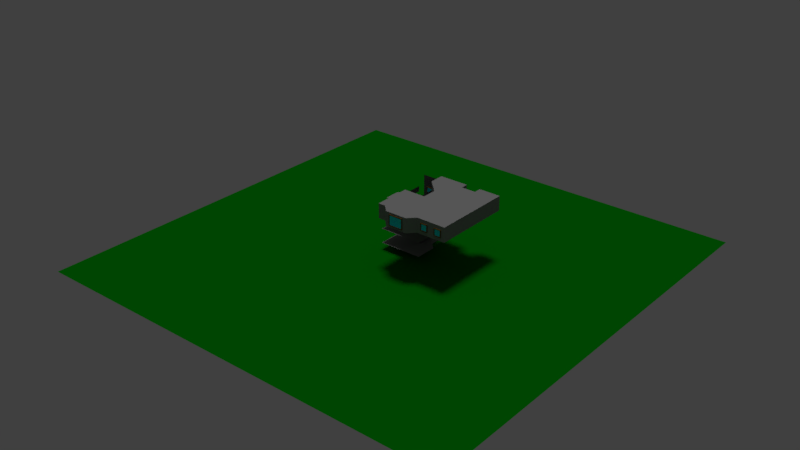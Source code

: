 # Source: level_template_mockup.blend  (saved by Blender 2.78.0; exported with 4.5.12 LTS)
import bpy
from mathutils import Matrix  # noqa: F401  (used for matrix-valued properties, if any)

bpy.ops.wm.read_factory_settings(use_empty=True)
scene = bpy.context.scene
scene.name = 'Scene'

# ---- collections
col_collection_1 = bpy.data.collections.new('Collection 1'); scene.collection.children.link(col_collection_1)

# ---- materials (node trees are filled in below, after node groups)
mat_floor_02_material_001 = bpy.data.materials.new('floor_02_material.001')
mat_floor_02_material_001.alpha_threshold = 0.0
mat_floor_02_material_001.use_transparent_shadow = False
mat_floor_02_material_001.diffuse_color = (0.2462, 0.2462, 0.2462, 1.0)
mat_floor_02_material_001.roughness = 0.5
mat_floor_02_material_001.specular_intensity = 0.0
mat_door_01_material = bpy.data.materials.new('door_01_material')
mat_door_01_material.alpha_threshold = 0.0
mat_door_01_material.use_transparent_shadow = False
mat_door_01_material.diffuse_color = (0.3264, 0.1258, 0.0347, 1.0)
mat_door_01_material.roughness = 0.5
mat_door_01_material.specular_intensity = 0.0
mat_black_material = bpy.data.materials.new('black_material')
mat_black_material.alpha_threshold = 0.0
mat_black_material.use_transparent_shadow = False
mat_black_material.diffuse_color = (0.0, 0.0, 0.0, 1.0)
mat_black_material.roughness = 0.5
mat_black_material.specular_intensity = 0.0
mat_grass_01_material = bpy.data.materials.new('grass_01_material')
mat_grass_01_material.alpha_threshold = 0.0
mat_grass_01_material.use_transparent_shadow = False
mat_grass_01_material.diffuse_color = (0.0, 0.1626, 0.001403, 1.0)
mat_grass_01_material.roughness = 0.5
mat_grass_01_material.specular_intensity = 0.0
mat_floor_03_material = bpy.data.materials.new('floor_03_material')
mat_floor_03_material.alpha_threshold = 0.0
mat_floor_03_material.use_transparent_shadow = False
mat_floor_03_material.diffuse_color = (0.448, 0.2051, 0.03828, 1.0)
mat_floor_03_material.roughness = 0.5
mat_floor_03_material.specular_intensity = 0.0
mat_floor_06_material = bpy.data.materials.new('floor_06_material')
mat_floor_06_material.alpha_threshold = 0.0
mat_floor_06_material.use_transparent_shadow = False
mat_floor_06_material.diffuse_color = (0.8, 0.03107, 0.03107, 1.0)
mat_floor_06_material.roughness = 0.5
mat_floor_06_material.specular_intensity = 0.0
mat_floor_05_material = bpy.data.materials.new('floor_05_material')
mat_floor_05_material.alpha_threshold = 0.0
mat_floor_05_material.use_transparent_shadow = False
mat_floor_05_material.diffuse_color = (0.2428, 0.3677, 0.8, 1.0)
mat_floor_05_material.roughness = 0.5
mat_floor_05_material.specular_intensity = 0.0
mat_floor_02_material = bpy.data.materials.new('floor_02_material')
mat_floor_02_material.alpha_threshold = 0.0
mat_floor_02_material.use_transparent_shadow = False
mat_floor_02_material.diffuse_color = (0.8, 0.3514, 0.3806, 1.0)
mat_floor_02_material.roughness = 0.5
mat_floor_02_material.specular_intensity = 0.0
mat_window_01_material = bpy.data.materials.new('window_01_material')
mat_window_01_material.alpha_threshold = 0.0
mat_window_01_material.use_transparent_shadow = False
mat_window_01_material.diffuse_color = (0.1376, 0.07243, 0.008651, 1.0)
mat_window_01_material.roughness = 0.5
mat_window_01_material.specular_intensity = 0.0
mat_glass_01_material = bpy.data.materials.new('glass_01_material')
mat_glass_01_material.alpha_threshold = 0.0
mat_glass_01_material.use_transparent_shadow = False
mat_glass_01_material.diffuse_color = (0.0, 0.7846, 1.0, 1.0)
mat_glass_01_material.roughness = 0.5
mat_glass_01_material.specular_intensity = 0.0
mat_wall_03_material = bpy.data.materials.new('wall_03_material')
mat_wall_03_material.alpha_threshold = 0.0
mat_wall_03_material.use_transparent_shadow = False
mat_wall_03_material.diffuse_color = (0.05222, 0.05222, 0.05222, 1.0)
mat_wall_03_material.roughness = 0.5
mat_wall_03_material.specular_intensity = 0.0
mat_wall_02_material = bpy.data.materials.new('wall_02_material')
mat_wall_02_material.alpha_threshold = 0.0
mat_wall_02_material.use_transparent_shadow = False
mat_wall_02_material.diffuse_color = (0.1025, 0.1025, 0.1025, 1.0)
mat_wall_02_material.roughness = 0.5
mat_wall_02_material.specular_intensity = 0.0
mat_wall_01_material = bpy.data.materials.new('wall_01_material')
mat_wall_01_material.alpha_threshold = 0.0
mat_wall_01_material.use_transparent_shadow = False
mat_wall_01_material.diffuse_color = (0.2266, 0.2266, 0.2266, 1.0)
mat_wall_01_material.roughness = 0.5
mat_wall_01_material.specular_intensity = 0.0
mat_floor_01_material = bpy.data.materials.new('floor_01_material')
mat_floor_01_material.alpha_threshold = 0.0
mat_floor_01_material.use_transparent_shadow = False
mat_floor_01_material.diffuse_color = (0.02313, 0.05497, 0.01265, 1.0)
mat_floor_01_material.roughness = 0.5
mat_floor_01_material.specular_intensity = 0.0

# ---- material node trees

# ---- world
world_world = bpy.data.worlds.new('World'); scene.world = world_world
world_world.color = (0.05088, 0.05088, 0.05088)
world_world.use_sun_shadow = False
world_world.sun_shadow_jitter_overblur = 0.0
world_world.cycles.sampling_method = 'MANUAL'

# ---- lights
light_hemi_001 = bpy.data.lights.new('Hemi.001', 'SUN')
light_hemi_001.transmission_factor = 0.0
light_hemi_001.angle = 0.1993
light_hemi_001.energy = 0.5
light_hemi_001.shadow_buffer_clip_start = 0.5
light_hemi_001.shadow_soft_size = 0.1
light_hemi_001.shadow_cascade_max_distance = 1000.0
light_hemi = bpy.data.lights.new('Hemi', 'SUN')
light_hemi.transmission_factor = 0.0
light_hemi.angle = 0.1993
light_hemi.energy = 1.0
light_hemi.shadow_buffer_clip_start = 0.5
light_hemi.shadow_soft_size = 0.1
light_hemi.shadow_cascade_max_distance = 1000.0

# ---- meshes
me_plane_007 = bpy.data.meshes.new('Plane.007')
me_plane_007.from_pydata([(-7.0, 6.0, 0.0), (-8.0, 4.0, 0.0), (-8.0, 6.0, 0.0), (-3.0, 6.0, 0.0), (-4.0, 4.0, 0.0), (-3.0, 4.0, 0.0), (-5.0, 3.0, 0.0), (-5.0, 1.0, 0.0), (-1.0, -1.0, 0.0), (-1.0, 3.0, 0.0), (-4.0, 7.0, 0.0), (-4.0, 9.0, 0.0), (-6.0, 7.0, 0.0), (-6.0, 9.0, 0.0), (-4.0, 10.0, 0.0), (-1.0, 10.0, 0.0), (-3.0, 3.0, 0.0), (-8.0, 10.0, 0.0), (-10.0, 8.0, 0.0), (-10.0, 10.0, 0.0), (-6.0, 6.0, 0.0), (-6.0, 10.0, 0.0), (-11.0, -1.0, 0.0), (-11.0, 4.0, 0.0), (-10.0, -1.0, 0.0), (-10.0, 4.0, 0.0), (-9.0, -2.0, 0.0), (-6.0, -2.0, 0.0), (-7.0, 2.0, 0.0), (-6.0, 1.0, 0.0), (-9.0, 4.0, 0.0), (-7.0, 4.0, 0.0), (-5.0, -1.0, 0.0)], [], [(31, 1, 2, 0), (0, 20, 6, 31), (20, 12, 4, 6), (12, 10, 3, 4), (3, 5, 4), (6, 28, 31), (6, 7, 29, 28), (32, 6, 16, 8), (16, 9, 8), (6, 4, 5, 16), (10, 12, 13, 11), (11, 3, 10), (11, 14, 15, 3), (15, 9, 16, 3), (2, 18, 19, 17), (17, 21, 20, 2), (23, 25, 24, 22), (25, 30, 26, 24), (30, 28, 27, 26), (28, 29, 32, 27), (30, 31, 28), (29, 7, 32)])
me_plane_007.materials.append(mat_floor_02_material_001)
me_plane_007.use_remesh_preserve_volume = False
me_plane_007.use_remesh_preserve_attributes = False
me_plane_007.use_mirror_vertex_groups = False
me_plane_007.update()
me_plane_100 = bpy.data.meshes.new('Plane.100')
me_plane_100.from_pydata([(0.5, -0.125, 0.0), (0.5, 0.125, 0.0), (-0.5, -0.125, 0.0), (-0.5, 0.125, 0.0), (-0.5, -0.125, 1.8), (0.5, -0.125, 1.8), (0.5, 0.125, 1.8), (-0.5, 0.125, 1.8), (0.4, 0.125, 0.0), (-0.4, 0.125, 0.0), (0.4, 0.125, 1.71), (-0.4, 0.125, 1.71), (-0.4, -0.125, 0.0), (0.4, -0.125, 0.0), (-0.4, -0.125, 1.71), (0.4, -0.125, 1.71), (0.4, 0.075, 0.0), (-0.4, 0.075, 0.0), (0.4, 0.075, 1.71), (-0.4, 0.075, 1.71), (-0.4, -0.075, 0.0), (0.4, -0.075, 0.0), (-0.4, -0.075, 1.71), (0.4, -0.075, 1.71)], [], [(5, 6, 7, 4), (3, 2, 4, 7), (0, 1, 6, 5), (11, 10, 18, 19), (6, 1, 8, 10), (3, 7, 11, 9), (7, 6, 10, 11), (13, 15, 23, 21), (4, 2, 12, 14), (0, 5, 15, 13), (5, 4, 14, 15), (16, 17, 19, 18), (9, 11, 19, 17), (10, 8, 16, 18), (20, 21, 23, 22), (14, 12, 20, 22), (15, 14, 22, 23)])
me_plane_100.polygons.foreach_set('material_index', [0, 0, 0, 0, 0, 0, 0, 0, 0, 0, 0, 1, 0, 0, 1, 0, 0])
me_plane_100.materials.append(mat_door_01_material)
me_plane_100.materials.append(mat_black_material)
me_plane_100.use_remesh_preserve_volume = False
me_plane_100.use_remesh_preserve_attributes = False
me_plane_100.use_mirror_vertex_groups = False
me_plane_100.update()
me_plane_064 = bpy.data.meshes.new('Plane.064')
me_plane_064.from_pydata([(-30.0, -30.0, 0.0), (30.0, -30.0, 0.0), (-30.0, 30.0, 0.0), (30.0, 30.0, 0.0)], [], [(0, 1, 3, 2)])
me_plane_064.materials.append(mat_grass_01_material)
me_plane_064.use_remesh_preserve_volume = False
me_plane_064.use_remesh_preserve_attributes = False
me_plane_064.use_mirror_vertex_groups = False
me_plane_064.update()
me_plane_032 = bpy.data.meshes.new('Plane.032')
me_plane_032.from_pydata([(3.0, -6.0, 0.0), (3.0, -1.0, 0.0), (4.0, -6.0, 0.0), (4.0, -1.0, 0.0), (5.0, -7.0, 0.0), (8.0, -7.0, 0.0), (7.0, -3.0, 0.0), (8.0, -4.0, 0.0), (5.0, -1.0, 0.0), (7.0, -1.0, 0.0), (9.0, -6.0, 0.0), (9.0, -4.0, 0.0)], [], [(1, 0, 2, 3), (3, 2, 4, 8), (8, 4, 5, 6), (6, 5, 10, 7), (8, 6, 9), (7, 10, 11)])
me_plane_032.materials.append(mat_floor_03_material)
me_plane_032.use_remesh_preserve_volume = False
me_plane_032.use_remesh_preserve_attributes = False
me_plane_032.use_mirror_vertex_groups = False
me_plane_032.update()
me_plane_031 = bpy.data.meshes.new('Plane.031')
me_plane_031.from_pydata([(-2.0, -1.0, 0.0), (-2.0, 3.0, 0.0), (-4.0, 1.0, 0.0), (-4.0, 3.0, 0.0), (0.0, -1.0, 0.0), (0.0, 3.0, 0.0)], [], [(0, 1, 3, 2), (1, 0, 4, 5)])
me_plane_031.materials.append(mat_floor_06_material)
me_plane_031.use_remesh_preserve_volume = False
me_plane_031.use_remesh_preserve_attributes = False
me_plane_031.use_mirror_vertex_groups = False
me_plane_031.update()
me_plane_030 = bpy.data.meshes.new('Plane.030')
me_plane_030.from_pydata([(-3.0, 3.0, 0.0), (-3.0, 5.0, 0.0), (-5.0, 3.0, 0.0), (-5.0, 5.0, 0.0), (-2.0, 2.0, 0.0), (-3.0, 6.0, 0.0), (0.0, 6.0, 0.0), (-2.0, -1.0, 0.0), (0.0, -1.0, 0.0)], [], [(0, 1, 3, 2), (1, 0, 4), (1, 4, 6, 5), (6, 4, 7, 8)])
me_plane_030.materials.append(mat_floor_05_material)
me_plane_030.use_remesh_preserve_volume = False
me_plane_030.use_remesh_preserve_attributes = False
me_plane_030.use_mirror_vertex_groups = False
me_plane_030.update()
me_plane_028 = bpy.data.meshes.new('Plane.028')
me_plane_028.from_pydata([(-5.0, -1.0, 0.0), (-5.0, 3.0, 0.0), (-3.0, 3.0, 0.0), (-1.0, -1.0, 0.0), (-1.0, 3.0, 0.0), (-4.0, 4.0, 0.0), (-3.0, 4.0, 0.0)], [], [(0, 3, 2, 1), (2, 3, 4), (1, 2, 6, 5)])
me_plane_028.materials.append(mat_floor_02_material)
me_plane_028.use_remesh_preserve_volume = False
me_plane_028.use_remesh_preserve_attributes = False
me_plane_028.use_mirror_vertex_groups = False
me_plane_028.update()
me_plane_025 = bpy.data.meshes.new('Plane.025')
me_plane_025.from_pydata([(-0.5, -0.1, 0.0), (0.5, -0.1, 0.0), (-0.5, 0.1, 0.0), (0.5, 0.1, 0.0), (-0.5, 0.1, 1.0), (-0.5, -0.1, 1.0), (0.5, -0.1, 1.0), (0.5, 0.1, 1.0), (-0.4, -0.1, 0.1), (0.4, -0.1, 0.1), (-0.4, -0.1, 0.9), (0.4, -0.1, 0.9), (0.4, 0.1, 0.1), (-0.4, 0.1, 0.1), (0.4, 0.1, 0.9), (-0.4, 0.1, 0.9), (-0.4, -0.05, 0.1), (0.4, -0.05, 0.1), (-0.4, -0.05, 0.9), (0.4, -0.05, 0.9), (0.4, 0.05, 0.1), (-0.4, 0.05, 0.1), (0.4, 0.05, 0.9), (-0.4, 0.05, 0.9)], [], [(0, 2, 3, 1), (5, 6, 7, 4), (1, 3, 7, 6), (2, 0, 5, 4), (2, 4, 15, 13), (1, 6, 11, 9), (11, 10, 18, 19), (6, 5, 10, 11), (0, 1, 9, 8), (5, 0, 8, 10), (14, 12, 20, 22), (4, 7, 14, 15), (3, 2, 13, 12), (7, 3, 12, 14), (16, 17, 19, 18), (9, 11, 19, 17), (8, 9, 17, 16), (10, 8, 16, 18), (20, 21, 23, 22), (12, 13, 21, 20), (13, 15, 23, 21), (15, 14, 22, 23)])
me_plane_025.polygons.foreach_set('material_index', [0, 0, 0, 0, 0, 0, 0, 0, 0, 0, 0, 0, 0, 0, 1, 0, 0, 0, 1, 0, 0, 0])
me_plane_025.materials.append(mat_window_01_material)
me_plane_025.materials.append(mat_glass_01_material)
me_plane_025.use_remesh_preserve_volume = False
me_plane_025.use_remesh_preserve_attributes = False
me_plane_025.use_mirror_vertex_groups = False
me_plane_025.update()
me_plane_024 = bpy.data.meshes.new('Plane.024')
me_plane_024.from_pydata([(-0.5, -0.1, 0.0), (0.5, -0.1, 0.0), (-0.5, 0.1, 0.0), (0.5, 0.1, 0.0), (-0.5, 0.1, 1.0), (-0.5, -0.1, 1.0), (0.5, -0.1, 1.0), (0.5, 0.1, 1.0), (-0.4, -0.1, 0.1), (0.4, -0.1, 0.1), (-0.4, -0.1, 0.9), (0.4, -0.1, 0.9), (0.4, 0.1, 0.1), (-0.4, 0.1, 0.1), (0.4, 0.1, 0.9), (-0.4, 0.1, 0.9), (-0.4, -0.05, 0.1), (0.4, -0.05, 0.1), (-0.4, -0.05, 0.9), (0.4, -0.05, 0.9), (0.4, 0.05, 0.1), (-0.4, 0.05, 0.1), (0.4, 0.05, 0.9), (-0.4, 0.05, 0.9)], [], [(0, 2, 3, 1), (5, 6, 7, 4), (1, 3, 7, 6), (2, 0, 5, 4), (2, 4, 15, 13), (1, 6, 11, 9), (11, 10, 18, 19), (6, 5, 10, 11), (0, 1, 9, 8), (5, 0, 8, 10), (14, 12, 20, 22), (4, 7, 14, 15), (3, 2, 13, 12), (7, 3, 12, 14), (16, 17, 19, 18), (9, 11, 19, 17), (8, 9, 17, 16), (10, 8, 16, 18), (20, 21, 23, 22), (12, 13, 21, 20), (13, 15, 23, 21), (15, 14, 22, 23)])
me_plane_024.polygons.foreach_set('material_index', [0, 0, 0, 0, 0, 0, 0, 0, 0, 0, 0, 0, 0, 0, 1, 0, 0, 0, 1, 0, 0, 0])
me_plane_024.materials.append(mat_window_01_material)
me_plane_024.materials.append(mat_glass_01_material)
me_plane_024.use_remesh_preserve_volume = False
me_plane_024.use_remesh_preserve_attributes = False
me_plane_024.use_mirror_vertex_groups = False
me_plane_024.update()
me_plane_023 = bpy.data.meshes.new('Plane.023')
me_plane_023.from_pydata([(-0.5, -0.1, 0.0), (0.5, -0.1, 0.0), (-0.5, 0.1, 0.0), (0.5, 0.1, 0.0), (-0.5, 0.1, 1.0), (-0.5, -0.1, 1.0), (0.5, -0.1, 1.0), (0.5, 0.1, 1.0), (-0.4, -0.1, 0.1), (0.4, -0.1, 0.1), (-0.4, -0.1, 0.9), (0.4, -0.1, 0.9), (0.4, 0.1, 0.1), (-0.4, 0.1, 0.1), (0.4, 0.1, 0.9), (-0.4, 0.1, 0.9), (-0.4, -0.05, 0.1), (0.4, -0.05, 0.1), (-0.4, -0.05, 0.9), (0.4, -0.05, 0.9), (0.4, 0.05, 0.1), (-0.4, 0.05, 0.1), (0.4, 0.05, 0.9), (-0.4, 0.05, 0.9)], [], [(0, 2, 3, 1), (5, 6, 7, 4), (1, 3, 7, 6), (2, 0, 5, 4), (2, 4, 15, 13), (1, 6, 11, 9), (11, 10, 18, 19), (6, 5, 10, 11), (0, 1, 9, 8), (5, 0, 8, 10), (14, 12, 20, 22), (4, 7, 14, 15), (3, 2, 13, 12), (7, 3, 12, 14), (16, 17, 19, 18), (9, 11, 19, 17), (8, 9, 17, 16), (10, 8, 16, 18), (20, 21, 23, 22), (12, 13, 21, 20), (13, 15, 23, 21), (15, 14, 22, 23)])
me_plane_023.polygons.foreach_set('material_index', [0, 0, 0, 0, 0, 0, 0, 0, 0, 0, 0, 0, 0, 0, 1, 0, 0, 0, 1, 0, 0, 0])
me_plane_023.materials.append(mat_window_01_material)
me_plane_023.materials.append(mat_glass_01_material)
me_plane_023.use_remesh_preserve_volume = False
me_plane_023.use_remesh_preserve_attributes = False
me_plane_023.use_mirror_vertex_groups = False
me_plane_023.update()
me_plane_022 = bpy.data.meshes.new('Plane.022')
me_plane_022.from_pydata([(-0.5, -0.1, 0.0), (0.5, -0.1, 0.0), (-0.5, 0.1, 0.0), (0.5, 0.1, 0.0), (-0.5, 0.1, 1.0), (-0.5, -0.1, 1.0), (0.5, -0.1, 1.0), (0.5, 0.1, 1.0), (-0.4, -0.1, 0.1), (0.4, -0.1, 0.1), (-0.4, -0.1, 0.9), (0.4, -0.1, 0.9), (0.4, 0.1, 0.1), (-0.4, 0.1, 0.1), (0.4, 0.1, 0.9), (-0.4, 0.1, 0.9), (-0.4, -0.05, 0.1), (0.4, -0.05, 0.1), (-0.4, -0.05, 0.9), (0.4, -0.05, 0.9), (0.4, 0.05, 0.1), (-0.4, 0.05, 0.1), (0.4, 0.05, 0.9), (-0.4, 0.05, 0.9)], [], [(0, 2, 3, 1), (5, 6, 7, 4), (1, 3, 7, 6), (2, 0, 5, 4), (2, 4, 15, 13), (1, 6, 11, 9), (11, 10, 18, 19), (6, 5, 10, 11), (0, 1, 9, 8), (5, 0, 8, 10), (14, 12, 20, 22), (4, 7, 14, 15), (3, 2, 13, 12), (7, 3, 12, 14), (16, 17, 19, 18), (9, 11, 19, 17), (8, 9, 17, 16), (10, 8, 16, 18), (20, 21, 23, 22), (12, 13, 21, 20), (13, 15, 23, 21), (15, 14, 22, 23)])
me_plane_022.polygons.foreach_set('material_index', [0, 0, 0, 0, 0, 0, 0, 0, 0, 0, 0, 0, 0, 0, 1, 0, 0, 0, 1, 0, 0, 0])
me_plane_022.materials.append(mat_window_01_material)
me_plane_022.materials.append(mat_glass_01_material)
me_plane_022.use_remesh_preserve_volume = False
me_plane_022.use_remesh_preserve_attributes = False
me_plane_022.use_mirror_vertex_groups = False
me_plane_022.update()
me_plane_021 = bpy.data.meshes.new('Plane.021')
me_plane_021.from_pydata([(-0.5, -0.1, 0.0), (0.5, -0.1, 0.0), (-0.5, 0.1, 0.0), (0.5, 0.1, 0.0), (-0.5, 0.1, 1.0), (-0.5, -0.1, 1.0), (0.5, -0.1, 1.0), (0.5, 0.1, 1.0), (-0.4, -0.1, 0.1), (0.4, -0.1, 0.1), (-0.4, -0.1, 0.9), (0.4, -0.1, 0.9), (0.4, 0.1, 0.1), (-0.4, 0.1, 0.1), (0.4, 0.1, 0.9), (-0.4, 0.1, 0.9), (-0.4, -0.05, 0.1), (0.4, -0.05, 0.1), (-0.4, -0.05, 0.9), (0.4, -0.05, 0.9), (0.4, 0.05, 0.1), (-0.4, 0.05, 0.1), (0.4, 0.05, 0.9), (-0.4, 0.05, 0.9)], [], [(0, 2, 3, 1), (5, 6, 7, 4), (1, 3, 7, 6), (2, 0, 5, 4), (2, 4, 15, 13), (1, 6, 11, 9), (11, 10, 18, 19), (6, 5, 10, 11), (0, 1, 9, 8), (5, 0, 8, 10), (14, 12, 20, 22), (4, 7, 14, 15), (3, 2, 13, 12), (7, 3, 12, 14), (16, 17, 19, 18), (9, 11, 19, 17), (8, 9, 17, 16), (10, 8, 16, 18), (20, 21, 23, 22), (12, 13, 21, 20), (13, 15, 23, 21), (15, 14, 22, 23)])
me_plane_021.polygons.foreach_set('material_index', [0, 0, 0, 0, 0, 0, 0, 0, 0, 0, 0, 0, 0, 0, 1, 0, 0, 0, 1, 0, 0, 0])
me_plane_021.materials.append(mat_window_01_material)
me_plane_021.materials.append(mat_glass_01_material)
me_plane_021.use_remesh_preserve_volume = False
me_plane_021.use_remesh_preserve_attributes = False
me_plane_021.use_mirror_vertex_groups = False
me_plane_021.update()
me_plane_020 = bpy.data.meshes.new('Plane.020')
me_plane_020.from_pydata([(-0.5, -0.1, 0.0), (0.5, -0.1, 0.0), (-0.5, 0.1, 0.0), (0.5, 0.1, 0.0), (-0.5, 0.1, 1.0), (-0.5, -0.1, 1.0), (0.5, -0.1, 1.0), (0.5, 0.1, 1.0), (-0.4, -0.1, 0.1), (0.4, -0.1, 0.1), (-0.4, -0.1, 0.9), (0.4, -0.1, 0.9), (0.4, 0.1, 0.1), (-0.4, 0.1, 0.1), (0.4, 0.1, 0.9), (-0.4, 0.1, 0.9), (-0.4, -0.05, 0.1), (0.4, -0.05, 0.1), (-0.4, -0.05, 0.9), (0.4, -0.05, 0.9), (0.4, 0.05, 0.1), (-0.4, 0.05, 0.1), (0.4, 0.05, 0.9), (-0.4, 0.05, 0.9)], [], [(0, 2, 3, 1), (5, 6, 7, 4), (1, 3, 7, 6), (2, 0, 5, 4), (2, 4, 15, 13), (1, 6, 11, 9), (11, 10, 18, 19), (6, 5, 10, 11), (0, 1, 9, 8), (5, 0, 8, 10), (14, 12, 20, 22), (4, 7, 14, 15), (3, 2, 13, 12), (7, 3, 12, 14), (16, 17, 19, 18), (9, 11, 19, 17), (8, 9, 17, 16), (10, 8, 16, 18), (20, 21, 23, 22), (12, 13, 21, 20), (13, 15, 23, 21), (15, 14, 22, 23)])
me_plane_020.polygons.foreach_set('material_index', [0, 0, 0, 0, 0, 0, 0, 0, 0, 0, 0, 0, 0, 0, 1, 0, 0, 0, 1, 0, 0, 0])
me_plane_020.materials.append(mat_window_01_material)
me_plane_020.materials.append(mat_glass_01_material)
me_plane_020.use_remesh_preserve_volume = False
me_plane_020.use_remesh_preserve_attributes = False
me_plane_020.use_mirror_vertex_groups = False
me_plane_020.update()
me_plane_019 = bpy.data.meshes.new('Plane.019')
me_plane_019.from_pydata([(-0.5, -0.1, 0.0), (0.5, -0.1, 0.0), (-0.5, 0.1, 0.0), (0.5, 0.1, 0.0), (-0.5, 0.1, 1.0), (-0.5, -0.1, 1.0), (0.5, -0.1, 1.0), (0.5, 0.1, 1.0), (-0.4, -0.1, 0.1), (0.4, -0.1, 0.1), (-0.4, -0.1, 0.9), (0.4, -0.1, 0.9), (0.4, 0.1, 0.1), (-0.4, 0.1, 0.1), (0.4, 0.1, 0.9), (-0.4, 0.1, 0.9), (-0.4, -0.05, 0.1), (0.4, -0.05, 0.1), (-0.4, -0.05, 0.9), (0.4, -0.05, 0.9), (0.4, 0.05, 0.1), (-0.4, 0.05, 0.1), (0.4, 0.05, 0.9), (-0.4, 0.05, 0.9)], [], [(0, 2, 3, 1), (5, 6, 7, 4), (1, 3, 7, 6), (2, 0, 5, 4), (2, 4, 15, 13), (1, 6, 11, 9), (11, 10, 18, 19), (6, 5, 10, 11), (0, 1, 9, 8), (5, 0, 8, 10), (14, 12, 20, 22), (4, 7, 14, 15), (3, 2, 13, 12), (7, 3, 12, 14), (16, 17, 19, 18), (9, 11, 19, 17), (8, 9, 17, 16), (10, 8, 16, 18), (20, 21, 23, 22), (12, 13, 21, 20), (13, 15, 23, 21), (15, 14, 22, 23)])
me_plane_019.polygons.foreach_set('material_index', [0, 0, 0, 0, 0, 0, 0, 0, 0, 0, 0, 0, 0, 0, 1, 0, 0, 0, 1, 0, 0, 0])
me_plane_019.materials.append(mat_window_01_material)
me_plane_019.materials.append(mat_glass_01_material)
me_plane_019.use_remesh_preserve_volume = False
me_plane_019.use_remesh_preserve_attributes = False
me_plane_019.use_mirror_vertex_groups = False
me_plane_019.update()
me_plane_018 = bpy.data.meshes.new('Plane.018')
me_plane_018.from_pydata([(-0.5, -0.1, 0.0), (0.5, -0.1, 0.0), (-0.5, 0.1, 0.0), (0.5, 0.1, 0.0), (-0.5, 0.1, 1.0), (-0.5, -0.1, 1.0), (0.5, -0.1, 1.0), (0.5, 0.1, 1.0), (-0.4, -0.1, 0.1), (0.4, -0.1, 0.1), (-0.4, -0.1, 0.9), (0.4, -0.1, 0.9), (0.4, 0.1, 0.1), (-0.4, 0.1, 0.1), (0.4, 0.1, 0.9), (-0.4, 0.1, 0.9), (-0.4, -0.05, 0.1), (0.4, -0.05, 0.1), (-0.4, -0.05, 0.9), (0.4, -0.05, 0.9), (0.4, 0.05, 0.1), (-0.4, 0.05, 0.1), (0.4, 0.05, 0.9), (-0.4, 0.05, 0.9)], [], [(0, 2, 3, 1), (5, 6, 7, 4), (1, 3, 7, 6), (2, 0, 5, 4), (2, 4, 15, 13), (1, 6, 11, 9), (11, 10, 18, 19), (6, 5, 10, 11), (0, 1, 9, 8), (5, 0, 8, 10), (14, 12, 20, 22), (4, 7, 14, 15), (3, 2, 13, 12), (7, 3, 12, 14), (16, 17, 19, 18), (9, 11, 19, 17), (8, 9, 17, 16), (10, 8, 16, 18), (20, 21, 23, 22), (12, 13, 21, 20), (13, 15, 23, 21), (15, 14, 22, 23)])
me_plane_018.polygons.foreach_set('material_index', [0, 0, 0, 0, 0, 0, 0, 0, 0, 0, 0, 0, 0, 0, 1, 0, 0, 0, 1, 0, 0, 0])
me_plane_018.materials.append(mat_window_01_material)
me_plane_018.materials.append(mat_glass_01_material)
me_plane_018.use_remesh_preserve_volume = False
me_plane_018.use_remesh_preserve_attributes = False
me_plane_018.use_mirror_vertex_groups = False
me_plane_018.update()
me_plane_017 = bpy.data.meshes.new('Plane.017')
me_plane_017.from_pydata([(-0.5, -0.1, 0.0), (0.5, -0.1, 0.0), (-0.5, 0.1, 0.0), (0.5, 0.1, 0.0), (-0.5, 0.1, 1.0), (-0.5, -0.1, 1.0), (0.5, -0.1, 1.0), (0.5, 0.1, 1.0), (-0.4, -0.1, 0.1), (0.4, -0.1, 0.1), (-0.4, -0.1, 0.9), (0.4, -0.1, 0.9), (0.4, 0.1, 0.1), (-0.4, 0.1, 0.1), (0.4, 0.1, 0.9), (-0.4, 0.1, 0.9), (-0.4, -0.05, 0.1), (0.4, -0.05, 0.1), (-0.4, -0.05, 0.9), (0.4, -0.05, 0.9), (0.4, 0.05, 0.1), (-0.4, 0.05, 0.1), (0.4, 0.05, 0.9), (-0.4, 0.05, 0.9)], [], [(0, 2, 3, 1), (5, 6, 7, 4), (1, 3, 7, 6), (2, 0, 5, 4), (2, 4, 15, 13), (1, 6, 11, 9), (11, 10, 18, 19), (6, 5, 10, 11), (0, 1, 9, 8), (5, 0, 8, 10), (14, 12, 20, 22), (4, 7, 14, 15), (3, 2, 13, 12), (7, 3, 12, 14), (16, 17, 19, 18), (9, 11, 19, 17), (8, 9, 17, 16), (10, 8, 16, 18), (20, 21, 23, 22), (12, 13, 21, 20), (13, 15, 23, 21), (15, 14, 22, 23)])
me_plane_017.polygons.foreach_set('material_index', [0, 0, 0, 0, 0, 0, 0, 0, 0, 0, 0, 0, 0, 0, 1, 0, 0, 0, 1, 0, 0, 0])
me_plane_017.materials.append(mat_window_01_material)
me_plane_017.materials.append(mat_glass_01_material)
me_plane_017.use_remesh_preserve_volume = False
me_plane_017.use_remesh_preserve_attributes = False
me_plane_017.use_mirror_vertex_groups = False
me_plane_017.update()
me_plane_016 = bpy.data.meshes.new('Plane.016')
me_plane_016.from_pydata([(-1.5, -0.1, 0.0), (0.5, -0.1, 0.0), (-1.5, 0.1, 0.0), (0.5, 0.1, 0.0), (-1.5, 0.1, 1.5), (-1.5, -0.1, 1.5), (0.5, -0.1, 1.5), (0.5, 0.1, 1.5), (-1.4, -0.1, 0.1), (0.4, -0.1, 0.1), (-1.4, -0.1, 1.4), (0.4, -0.1, 1.4), (0.4, 0.1, 0.1), (-1.4, 0.1, 0.1), (0.4, 0.1, 1.4), (-1.4, 0.1, 1.4), (-1.4, -0.05, 0.1), (0.4, -0.05, 0.1), (-1.4, -0.05, 1.4), (0.4, -0.05, 1.4), (0.4, 0.05, 0.1), (-1.4, 0.05, 0.1), (0.4, 0.05, 1.4), (-1.4, 0.05, 1.4)], [], [(0, 2, 3, 1), (5, 6, 7, 4), (1, 3, 7, 6), (2, 0, 5, 4), (2, 4, 15, 13), (1, 6, 11, 9), (11, 10, 18, 19), (6, 5, 10, 11), (0, 1, 9, 8), (5, 0, 8, 10), (14, 12, 20, 22), (4, 7, 14, 15), (3, 2, 13, 12), (7, 3, 12, 14), (16, 17, 19, 18), (9, 11, 19, 17), (8, 9, 17, 16), (10, 8, 16, 18), (20, 21, 23, 22), (12, 13, 21, 20), (13, 15, 23, 21), (15, 14, 22, 23)])
me_plane_016.polygons.foreach_set('material_index', [0, 0, 0, 0, 0, 0, 0, 0, 0, 0, 0, 0, 0, 0, 1, 0, 0, 0, 1, 0, 0, 0])
me_plane_016.materials.append(mat_window_01_material)
me_plane_016.materials.append(mat_glass_01_material)
me_plane_016.use_remesh_preserve_volume = False
me_plane_016.use_remesh_preserve_attributes = False
me_plane_016.use_mirror_vertex_groups = False
me_plane_016.update()
me_plane_003 = bpy.data.meshes.new('Plane.003')
me_plane_003.from_pydata([(-1.0, 4.0, -5.0), (-3.0, 4.0, -5.0), (-1.0, 5.0, -5.0), (-3.0, 5.0, -5.0), (-2.0, 2.0, -4.0), (-2.0, 4.0, -5.0), (-2.0, 5.0, -5.0), (-5.0, -1.0, -4.0), (-2.0, -1.0, -4.0), (-1.0, 4.0, -4.0), (-3.0, 2.0, -6.0), (-1.0, 2.0, -2.0), (-1.0, 4.0, -3.0), (-3.0, 4.0, -3.0), (-1.0, 5.0, -3.0), (-3.0, 5.0, -3.0), (-2.0, 4.0, -3.0), (-3.0, -1.0, -4.0), (1.0, 2.0, -4.0), (-1.0, 2.0, -4.0), (-3.0, 2.0, -4.0), (1.0, -1.0, -4.0), (-1.0, 2.0, 0.0), (-1.0, 4.0, -1.0), (-3.0, 4.0, -1.0), (-2.0, 2.0, 0.0), (-2.0, 4.0, -1.0), (-2.0, 5.0, -1.0), (-1.0, -1.0, -4.0), (-3.0, 2.0, -2.0), (-1.0, 0.0, 0.0), (1.0, 0.0, 0.0), (1.0, 2.0, 0.0), (-3.0, 0.0, 0.0), (-3.0, 2.0, 0.0), (-1.0, 4.0, 0.0), (-2.0, 0.0, 0.0), (-5.0, 0.0, 0.0), (-5.0, 2.0, 0.0), (-3.0, 4.0, 0.0), (-2.0, 2.0, -2.0), (-1.0, -1.0, -2.0), (1.0, -1.0, -2.0), (1.0, 2.0, -2.0), (-3.0, -1.0, -2.0), (-1.0, 4.0, -2.0), (-2.0, -1.0, -2.0), (-5.0, -1.0, -2.0), (-5.0, 2.0, -2.0), (-3.0, 4.0, -2.0), (-5.0, 2.0, -4.0), (-3.0, 4.0, -4.0), (-5.0, -1.0, -6.0), (-2.0, -1.0, -6.0), (-3.0, -1.0, -6.0), (1.0, 2.0, -6.0), (1.0, -1.0, -6.0), (-1.0, -1.0, -6.0), (-2.0, 2.0, -6.0), (-5.0, 2.0, -6.0), (-3.0, 4.0, -6.0), (-2.0, 4.0, -7.0), (-1.0, 4.0, -7.0), (-2.0, 6.0, -7.0), (-1.0, 6.0, -7.0), (-3.0, 4.0, -7.0), (-3.0, 6.0, -7.0), (-2.0, 2.0, -7.0), (-1.0, 2.0, -7.0), (-3.0, 2.0, -7.0), (-1.0, 4.0, -6.0), (-1.0, 2.0, -6.0), (-2.0, 6.0, -6.0), (-1.0, 6.0, -6.0), (-3.0, 6.0, -6.0), (-1.0, 6.0, -5.0), (-3.0, 6.0, -5.0), (-2.0, 6.0, -5.0), (-2.0, 5.0, -3.0), (-1.0, 5.0, -1.0), (-3.0, 5.0, -1.0), (-1.0, 5.0, 1.0), (-3.0, 5.0, 1.0), (-2.0, 5.0, 1.0), (-1.0, 5.0, 2.0), (-3.0, 5.0, 2.0), (-2.0, 5.0, 2.0), (-1.0, 2.0, 0.75), (-2.0, 2.0, 0.75), (-3.0, 2.0, 0.75), (-1.0, 4.0, 0.75), (-3.0, 4.0, 0.75), (-1.0, 4.0, -3.25), (-1.0, 2.0, -3.25), (-1.0, 2.0, -1.25), (-1.0, 4.0, -1.25), (-1.0, 4.0, -5.25), (-1.0, 2.0, -5.25)], [], [(4, 19, 0, 5), (5, 0, 2, 6), (1, 5, 6, 3), (5, 1, 10, 58), (51, 20, 50), (17, 20, 50, 7), (40, 11, 12, 16), (16, 12, 14, 78), (13, 16, 78, 15), (16, 13, 20, 4), (28, 19, 4, 8), (19, 18, 9), (25, 22, 23, 26), (26, 23, 79, 27), (24, 26, 27, 80), (26, 24, 29, 40), (8, 4, 20, 17), (28, 21, 18, 19), (30, 31, 32, 22), (36, 25, 34, 33), (22, 32, 35), (30, 22, 25, 36), (33, 34, 38, 37), (39, 34, 38), (41, 42, 43, 11), (46, 40, 29, 44), (11, 43, 45), (41, 11, 40, 46), (44, 29, 48, 47), (49, 29, 48), (60, 10, 59), (54, 10, 59, 52), (57, 71, 58, 53), (71, 55, 70), (53, 58, 10, 54), (57, 56, 55, 71), (58, 71, 62, 61), (61, 62, 64, 63), (61, 63, 66, 65), (61, 65, 69, 67), (62, 61, 67, 68), (67, 69, 10, 58), (68, 67, 58, 71), (62, 68, 71, 70), (64, 62, 70, 73), (69, 65, 60, 10), (65, 66, 74, 60), (66, 63, 72, 74), (63, 64, 73, 72), (74, 72, 77, 76), (72, 73, 75, 77), (6, 2, 75, 77), (3, 6, 77, 76), (2, 6, 78, 14), (6, 3, 15, 78), (14, 78, 27, 79), (78, 15, 80, 27), (79, 27, 83, 81), (27, 80, 82, 83), (81, 83, 86, 84), (83, 82, 85, 86), (34, 39, 91, 89), (22, 35, 90, 87), (34, 25, 88, 89), (23, 35, 22), (20, 13, 51), (0, 19, 9), (29, 24, 49), (12, 11, 45), (1, 60, 10), (9, 19, 93, 92), (45, 11, 94, 95), (70, 71, 97, 96)])
me_plane_003.polygons.foreach_set('material_index', [0, 0, 0, 0, 0, 0, 0, 0, 0, 0, 0, 0, 0, 0, 0, 0, 0, 0, 0, 0, 0, 0, 0, 0, 0, 0, 0, 0, 0, 0, 0, 0, 0, 0, 0, 0, 0, 0, 0, 0, 0, 0, 0, 0, 0, 0, 0, 1, 1, 1, 1, 1, 1, 2, 2, 2, 2, 2, 2, 2, 2, 2, 2, 2, 2, 2, 2, 2, 2, 2, 2, 2, 2])
me_plane_003.materials.append(mat_floor_02_material_001)
me_plane_003.materials.append(mat_wall_03_material)
me_plane_003.materials.append(mat_wall_02_material)
me_plane_003.use_remesh_preserve_volume = False
me_plane_003.use_remesh_preserve_attributes = False
me_plane_003.use_mirror_vertex_groups = False
me_plane_003.update()
me_plane_001 = bpy.data.meshes.new('Plane.001')
me_plane_001.from_pydata([(6.0, 1.5, 2.0), (6.0, 1.5, 1.8), (6.0, 0.5, 1.8), (6.0, 0.5, 2.0), (6.0, 2.0, 0.0), (6.0, 2.0, 2.0), (5.0, 6.0, 2.0), (1.0, 0.0, 0.0), (1.0, 2.0, 2.0), (-2.0, 0.0, 2.0), (-2.0, 0.0, 0.0), (-1.0, 4.0, 2.0), (-1.0, 4.0, 0.0), (-1.0, 6.0, 2.0), (-1.0, 6.0, 0.0), (3.0, 3.0, 0.0), (-2.0, -5.0, 2.0), (-2.0, -5.0, 0.0), (3.0, 2.0, 2.0), (3.0, 2.0, 0.0), (-1.0, -5.0, 0.0), (3.0, 5.0, 2.0), (3.0, 5.0, 0.0), (-1.0, -5.0, 2.0), (1.0, 0.0, 2.0), (2.0, 0.0, 2.0), (0.0, -6.0, 0.0), (0.0, -6.0, 2.0), (3.0, -6.0, 0.0), (3.0, -6.0, 2.0), (6.0, 1.5, 2.0), (4.0, -5.0, 0.0), (8.0, -1.0, 0.0), (8.0, -1.0, 2.0), (6.0, -1.0, 2.0), (6.0, -1.0, 0.0), (6.0, 1.5, 0.0), (5.0, 0.0, 0.0), (6.0, 0.5, 0.0), (4.0, -5.0, 2.0), (4.0, -3.0, 2.0), (3.0, -3.0, 0.0), (3.0, -3.0, 2.0), (2.0, -2.0, 2.0), (2.0, -2.0, 0.0), (2.0, 0.0, 0.0), (1.0, 2.0, 0.0), (5.0, 0.0, 2.0), (5.0, 6.0, 0.0), (5.0, 3.0, 0.0), (5.0, 3.0, 2.0), (3.0, 6.0, 0.0), (3.0, 6.0, 2.0), (4.0, -3.0, 0.0), (6.0, 0.0, 2.0), (6.0, 0.0, 0.0), (4.0, -1.0, 2.0), (4.0, -1.0, 0.0), (3.0, 3.0, 2.0), (5.0, 5.0, 0.0), (5.0, 5.0, 2.0), (6.0, 2.0, 0.0), (6.0, 2.0, 2.0), (8.0, 6.0, 2.0), (8.0, 6.0, 0.0), (6.0, 0.5, 2.0), (8.0, -5.0, 2.0), (8.0, -5.0, 0.0), (6.0, 0.0, 0.0), (6.0, 0.0, 2.0), (3.0, 4.5, 2.0), (3.0, 4.5, 1.8), (3.0, 3.5, 1.8), (3.0, 3.5, 2.0), (3.0, 5.0, 0.0), (3.0, 5.0, 2.0), (3.0, 4.5, 2.0), (3.0, 4.5, 0.0), (3.0, 3.5, 0.0), (3.0, 3.0, 2.0), (3.0, 3.0, 0.0), (3.0, 3.5, 2.0), (1.0, 1.5, 2.0), (1.0, 1.5, 1.8), (1.0, 0.5, 1.8), (1.0, 0.5, 2.0), (1.0, 2.0, 0.0), (1.0, 2.0, 2.0), (1.0, 1.5, 2.0), (1.0, 1.5, 0.0), (1.0, 0.5, 0.0), (1.0, 0.0, 2.0), (1.0, 0.0, 0.0), (1.0, 0.5, 2.0), (2.0, -0.5, 2.0), (2.0, -0.5, 1.8), (2.0, -1.5, 1.8), (2.0, -1.5, 2.0), (2.0, 0.0, 0.0), (2.0, 0.0, 2.0), (2.0, -0.5, 2.0), (2.0, -0.5, 0.0), (2.0, -1.5, 0.0), (2.0, -2.0, 2.0), (2.0, -2.0, 0.0), (2.0, -1.5, 2.0), (4.0, -1.5, 2.0), (4.0, -1.5, 1.8), (4.0, -2.5, 1.8), (4.0, -2.5, 2.0), (4.0, -1.0, 0.0), (4.0, -1.0, 2.0), (4.0, -1.5, 2.0), (4.0, -1.5, 0.0), (4.0, -2.5, 0.0), (4.0, -3.0, 2.0), (4.0, -3.0, 0.0), (4.0, -2.5, 2.0)], [], [(1, 0, 3, 2), (42, 41, 53, 40), (69, 68, 37, 47), (7, 24, 9, 10), (8, 46, 12, 11), (11, 12, 14, 13), (13, 14, 51, 52), (10, 9, 16, 17), (46, 8, 18, 19), (19, 18, 58, 15), (60, 59, 48, 6), (40, 53, 31, 39), (45, 25, 24, 7), (17, 16, 23, 20), (20, 23, 27, 26), (26, 27, 29, 28), (28, 29, 39, 31), (38, 65, 54, 55), (43, 44, 41, 42), (35, 34, 33, 32), (52, 51, 22, 21), (68, 69, 34, 35), (66, 67, 31, 39), (30, 36, 4, 5), (57, 56, 47, 37), (63, 64, 32, 33), (6, 48, 64, 63), (49, 50, 58, 15), (21, 22, 59, 60), (50, 49, 61, 62), (33, 32, 67, 66), (71, 70, 73, 72), (78, 81, 79, 80), (76, 77, 74, 75), (83, 82, 85, 84), (90, 93, 91, 92), (88, 89, 86, 87), (95, 94, 97, 96), (102, 105, 103, 104), (100, 101, 98, 99), (107, 106, 109, 108), (114, 117, 115, 116), (112, 113, 110, 111)])
me_plane_001.materials.append(mat_wall_01_material)
me_plane_001.use_remesh_preserve_volume = False
me_plane_001.use_remesh_preserve_attributes = False
me_plane_001.use_mirror_vertex_groups = False
me_plane_001.update()
me_plane = bpy.data.meshes.new('Plane')
me_plane.from_pydata([(-1.0, 0.0, 0.0), (-1.0, 2.0, 0.0), (-2.0, 0.0, 0.0), (-2.0, 2.0, 0.0), (0.0, 2.0, 0.0), (0.0, 3.0, 0.0), (3.0, 2.0, 0.0), (2.0, 3.0, 0.0), (2.0, 0.0, 0.0), (3.0, 0.0, 0.0), (-1.0, -2.0, 0.0), (1.0, -1.0, 0.0), (0.0, -3.0, 0.0), (1.0, -3.0, 0.0)], [], [(0, 1, 3, 2), (1, 0, 11, 4), (4, 11, 8, 5), (5, 8, 6, 7), (6, 8, 9), (11, 0, 10), (11, 10, 12, 13)])
me_plane.materials.append(mat_floor_01_material)
me_plane.use_remesh_preserve_volume = False
me_plane.use_remesh_preserve_attributes = False
me_plane.use_mirror_vertex_groups = False
me_plane.update()

# ---- objects
ob_plane_007 = bpy.data.objects.new('Plane.007', me_plane_007)
ob_plane_052 = bpy.data.objects.new('Plane.052', me_plane_100)
ob_plane_057 = bpy.data.objects.new('Plane.057', me_plane_064)
ob_plane_027 = bpy.data.objects.new('Plane.027', me_plane_032)
ob_plane_026 = bpy.data.objects.new('Plane.026', me_plane_031)
ob_plane_025 = bpy.data.objects.new('Plane.025', me_plane_030)
ob_plane_023 = bpy.data.objects.new('Plane.023', me_plane_028)
ob_plane_020 = bpy.data.objects.new('Plane.020', me_plane_025)
ob_plane_019 = bpy.data.objects.new('Plane.019', me_plane_024)
ob_plane_018 = bpy.data.objects.new('Plane.018', me_plane_023)
ob_plane_017 = bpy.data.objects.new('Plane.017', me_plane_022)
ob_plane_016 = bpy.data.objects.new('Plane.016', me_plane_021)
ob_plane_015 = bpy.data.objects.new('Plane.015', me_plane_020)
ob_plane_014 = bpy.data.objects.new('Plane.014', me_plane_019)
ob_plane_013 = bpy.data.objects.new('Plane.013', me_plane_018)
ob_plane_012 = bpy.data.objects.new('Plane.012', me_plane_017)
ob_plane_002 = bpy.data.objects.new('Plane.002', me_plane_016)
ob_plane_003 = bpy.data.objects.new('Plane.003', me_plane_003)
ob_plane_001 = bpy.data.objects.new('Plane.001', me_plane_001)
ob_plane = bpy.data.objects.new('Plane', me_plane)
ob_bottom_light = bpy.data.objects.new('bottom_light', light_hemi_001)
ob_top_height = bpy.data.objects.new('top_height', light_hemi)

# ---- transforms, parenting, visibility, modifiers, constraints
ob_plane_007.location = (11.0, -3.0, 2.0)
ob_plane_007.lineart.crease_threshold = 0.0
ob_plane_052.location = (0.0, 7.0, -7.0)
ob_plane_052.lineart.crease_threshold = 0.0
ob_plane_057.location = (0.0, 0.0, -7.019)
ob_plane_057.lineart.crease_threshold = 0.0
ob_plane_027.location = (-3.0, 2.0, 0.0)
ob_plane_027.lineart.crease_threshold = 0.0
ob_plane_026.location = (5.0, 4.0, 0.0)
ob_plane_026.lineart.crease_threshold = 0.0
ob_plane_025.location = (10.0, 1.0, 0.0)
ob_plane_025.lineart.crease_threshold = 0.0
ob_plane_023.location = (11.0, -3.0, 0.0)
ob_plane_023.lineart.crease_threshold = 0.0
ob_plane_020.location = (0.0, 6.0, -4.5)
ob_plane_020.lineart.crease_threshold = 0.0
ob_plane_019.location = (0.0, 6.0, -2.5)
ob_plane_019.lineart.crease_threshold = 0.0
ob_plane_018.location = (0.0, 6.0, -0.5)
ob_plane_018.lineart.crease_threshold = 0.0
ob_plane_017.location = (4.0, 7.0, 0.5)
ob_plane_017.lineart.crease_threshold = 0.0
ob_plane_016.location = (8.5, 7.118, 0.4104)
ob_plane_016.lineart.crease_threshold = 0.0
ob_plane_015.location = (6.0, 6.0, 0.5)
ob_plane_015.lineart.crease_threshold = 0.0
ob_plane_014.location = (2.0, 7.0, 0.5)
ob_plane_014.lineart.crease_threshold = 0.0
ob_plane_013.location = (9.0, -4.0, 0.5)
ob_plane_013.lineart.crease_threshold = 0.0
ob_plane_012.location = (7.0, -4.0, 0.5)
ob_plane_012.lineart.crease_threshold = 0.0
ob_plane_002.location = (4.0, -5.0, 0.25)
ob_plane_002.lineart.crease_threshold = 0.0
ob_plane_003.location = (2.0, 1.0, 0.0)
ob_plane_003.lineart.crease_threshold = 0.0
ob_plane_001.location = (2.0, 1.0, 0.0)
ob_plane_001.lineart.crease_threshold = 0.0
ob_plane.location = (5.0, 1.0, 0.0)
ob_plane.lineart.crease_threshold = 0.0
ob_bottom_light.location = (0.0, 0.0, -100.0)
ob_bottom_light.rotation_euler = (0.0, 3.142, 0.0)
ob_bottom_light.hide_viewport = True
ob_bottom_light.hide_select = True
ob_bottom_light.lineart.crease_threshold = 0.0
ob_top_height.location = (0.0, 0.0, 100.0)
ob_top_height.hide_viewport = True
ob_top_height.hide_select = True
ob_top_height.lineart.crease_threshold = 0.0

# ---- collection membership
col_collection_1.objects.link(ob_plane_007)
col_collection_1.objects.link(ob_plane_052)
col_collection_1.objects.link(ob_plane_057)
col_collection_1.objects.link(ob_plane_027)
col_collection_1.objects.link(ob_plane_026)
col_collection_1.objects.link(ob_plane_025)
col_collection_1.objects.link(ob_plane_023)
col_collection_1.objects.link(ob_plane_020)
col_collection_1.objects.link(ob_plane_019)
col_collection_1.objects.link(ob_plane_018)
col_collection_1.objects.link(ob_plane_017)
col_collection_1.objects.link(ob_plane_016)
col_collection_1.objects.link(ob_plane_015)
col_collection_1.objects.link(ob_plane_014)
col_collection_1.objects.link(ob_plane_013)
col_collection_1.objects.link(ob_plane_012)
col_collection_1.objects.link(ob_plane_002)
col_collection_1.objects.link(ob_plane_003)
col_collection_1.objects.link(ob_plane_001)
col_collection_1.objects.link(ob_plane)
col_collection_1.objects.link(ob_bottom_light)
col_collection_1.objects.link(ob_top_height)

# ---- scene / render settings (as saved in the file)
scene.frame_start = 1; scene.frame_end = 250; scene.frame_set(1)
scene.render.engine = 'BLENDER_EEVEE_NEXT'
scene.render.resolution_percentage = 50
scene.render.dither_intensity = 0.0
scene.cycles.use_denoising = False
scene.cycles.samples = 128
scene.cycles.sampling_pattern = 'TABULATED_SOBOL'
scene.cycles.light_sampling_threshold = 0.0
scene.cycles.use_adaptive_sampling = False
scene.cycles.use_light_tree = False
scene.cycles.blur_glossy = 0.0
scene.cycles.sample_clamp_indirect = 0.0
scene.view_settings.view_transform = 'Standard'
bpy.context.view_layer.update()

# ---- added for rendering (the .blend has no active camera): camera
cam_auto = bpy.data.cameras.new('AutoCamera')
cam_auto.lens = 50.0
cam_auto.sensor_width = 36.0
cam_auto.clip_end = 1385.57
ob_auto_camera = bpy.data.objects.new('AutoCamera', cam_auto)
scene.collection.objects.link(ob_auto_camera)
ob_auto_camera.location = (78.9501, -94.7402, 60.6506)
ob_auto_camera.rotation_euler = (1.09748, -7.21219e-08, 0.694738)
scene.camera = ob_auto_camera
bpy.context.view_layer.update()
